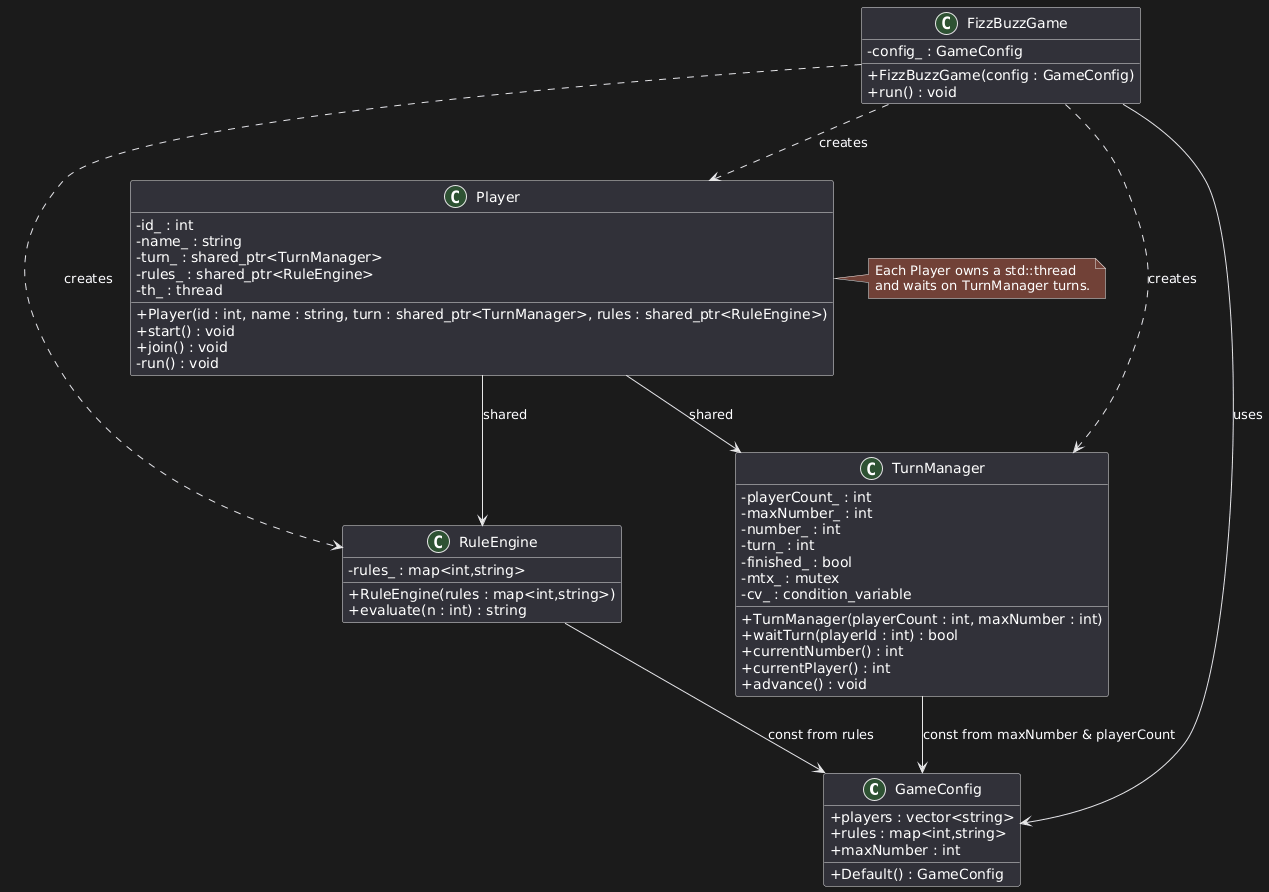

The diagram above was rendered by PlantUML. Its source (embedded in the PNG):
@startuml
skinparam classAttributeIconSize 0

class GameConfig {
  +players : vector<string>
  +rules : map<int,string>
  +maxNumber : int
  +Default() : GameConfig
}

class RuleEngine {
  -rules_ : map<int,string>
  +RuleEngine(rules : map<int,string>)
  +evaluate(n : int) : string
}

class TurnManager {
  -playerCount_ : int
  -maxNumber_ : int
  -number_ : int
  -turn_ : int
  -finished_ : bool
  -mtx_ : mutex
  -cv_ : condition_variable
  +TurnManager(playerCount : int, maxNumber : int)
  +waitTurn(playerId : int) : bool
  +currentNumber() : int
  +currentPlayer() : int
  +advance() : void
}

class Player {
  -id_ : int
  -name_ : string
  -turn_ : shared_ptr<TurnManager>
  -rules_ : shared_ptr<RuleEngine>
  -th_ : thread
  +Player(id : int, name : string, turn : shared_ptr<TurnManager>, rules : shared_ptr<RuleEngine>)
  +start() : void
  +join() : void
  -run() : void
}

class FizzBuzzGame {
  -config_ : GameConfig
  +FizzBuzzGame(config : GameConfig)
  +run() : void
}

FizzBuzzGame --> GameConfig : uses
FizzBuzzGame ..> Player : creates
FizzBuzzGame ..> TurnManager : creates
FizzBuzzGame ..> RuleEngine : creates

Player --> TurnManager : shared
Player --> RuleEngine : shared

RuleEngine --> GameConfig : const from rules
TurnManager --> GameConfig : const from maxNumber & playerCount

note right of Player
Each Player owns a std::thread
and waits on TurnManager turns.
end note
@enduml